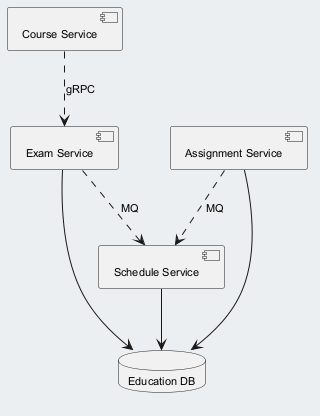

The diagram above was rendered by PlantUML. Its source (embedded in the PNG):
@startuml
skinparam backgroundColor #ECEFF1
skinparam classBackgroundColor #FFFFFF
skinparam classBorderColor #455A64
skinparam defaultFontSize 11
component "Course Service" as C_CourseService
component "Schedule Service" as C_ScheduleService
component "Exam Service" as C_ExamService
component "Assignment Service" as C_AssignmentService
database "Education DB" as DB_education
C_ScheduleService --> DB_education
C_ExamService --> DB_education
C_AssignmentService --> DB_education
C_ExamService ..> C_ScheduleService : MQ
C_CourseService ..> C_ExamService : gRPC
C_AssignmentService ..> C_ScheduleService : MQ
@enduml